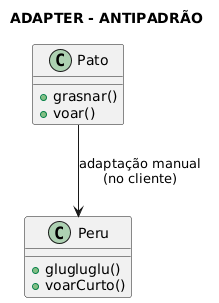

The diagram above was rendered by PlantUML. Its source (embedded in the PNG):
@startuml
title ADAPTER - ANTIPADRÃO

class Pato {
  +grasnar()
  +voar()
}

class Peru {
  +glugluglu()
  +voarCurto()
}

' Cliente tenta adaptar manualmente
Pato --> Peru : adaptação manual\n(no cliente)
@enduml